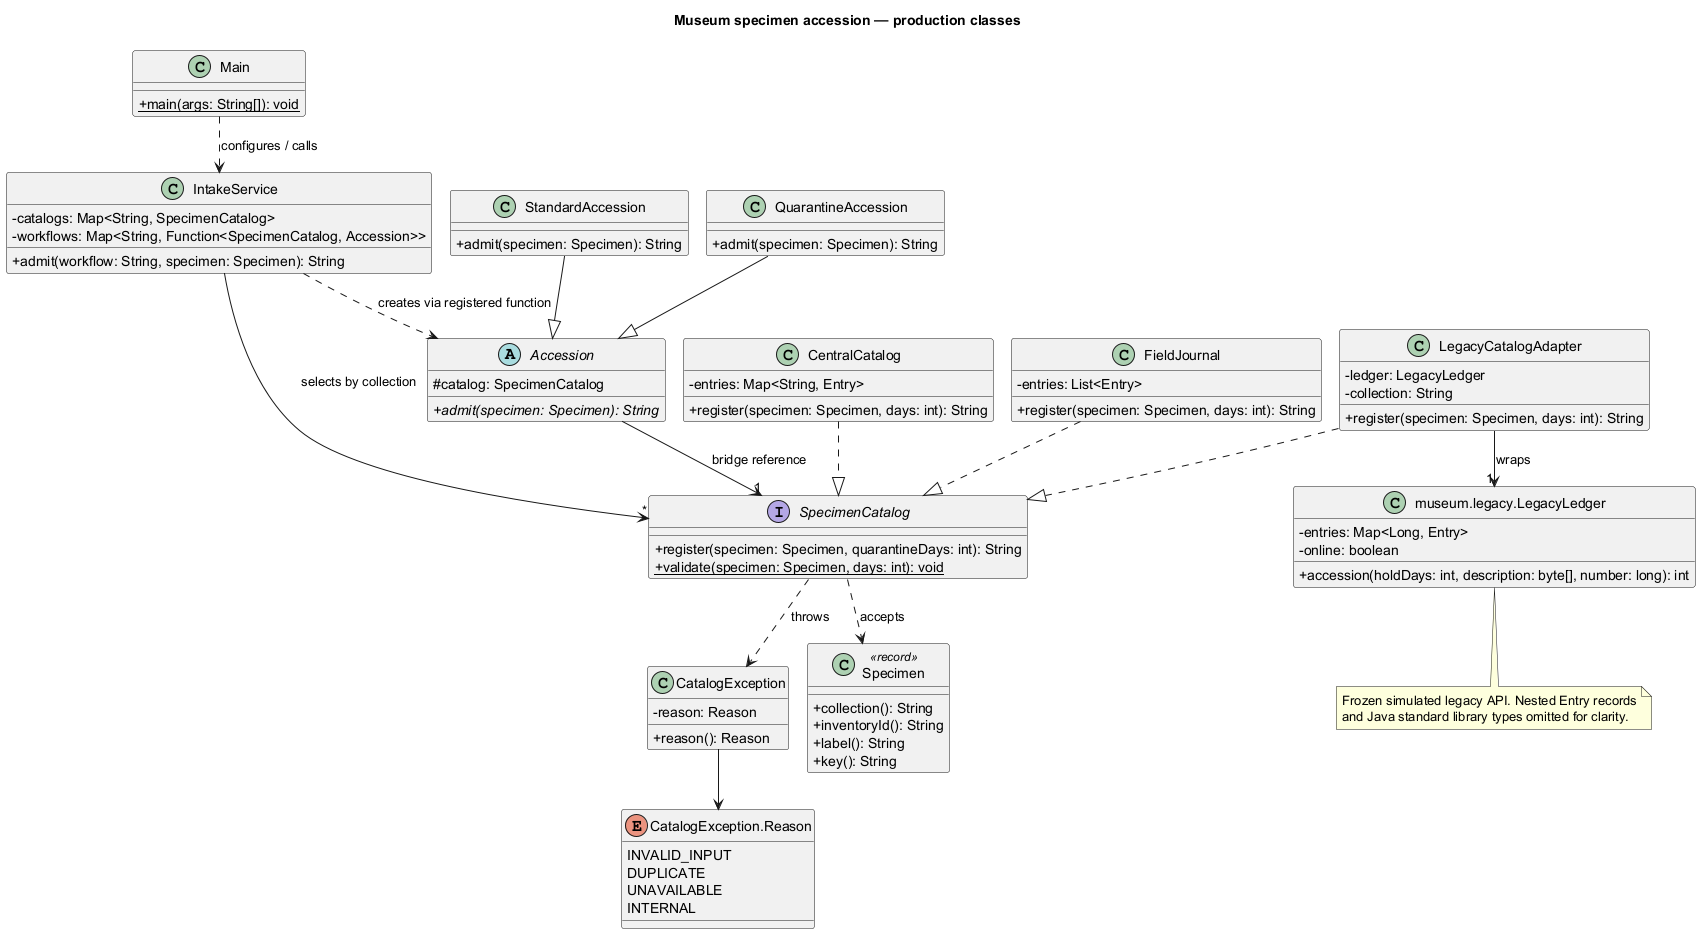

The diagram above was rendered by PlantUML. Its source (embedded in the PNG):
@startuml
!pragma layout smetana
title Museum specimen accession — production classes
skinparam classAttributeIconSize 0
class Main {
  +{static} main(args: String[]): void
}
class IntakeService {
  -catalogs: Map<String, SpecimenCatalog>
  -workflows: Map<String, Function<SpecimenCatalog, Accession>>
  +admit(workflow: String, specimen: Specimen): String
}
abstract class Accession {
  #catalog: SpecimenCatalog
  +{abstract} admit(specimen: Specimen): String
}
class StandardAccession {
  +admit(specimen: Specimen): String
}
class QuarantineAccession {
  +admit(specimen: Specimen): String
}
interface SpecimenCatalog {
  +register(specimen: Specimen, quarantineDays: int): String
  +{static} validate(specimen: Specimen, days: int): void
}
class CentralCatalog {
  -entries: Map<String, Entry>
  +register(specimen: Specimen, days: int): String
}
class FieldJournal {
  -entries: List<Entry>
  +register(specimen: Specimen, days: int): String
}
class LegacyCatalogAdapter {
  -ledger: LegacyLedger
  -collection: String
  +register(specimen: Specimen, days: int): String
}
class "museum.legacy.LegacyLedger" as LegacyLedger {
  -entries: Map<Long, Entry>
  -online: boolean
  +accession(holdDays: int, description: byte[], number: long): int
}
class Specimen <<record>> {
  +collection(): String
  +inventoryId(): String
  +label(): String
  +key(): String
}
class CatalogException {
  -reason: Reason
  +reason(): Reason
}
enum "CatalogException.Reason" as Reason {
  INVALID_INPUT
  DUPLICATE
  UNAVAILABLE
  INTERNAL
}
Main ..> IntakeService : configures / calls
IntakeService --> "*" SpecimenCatalog : selects by collection
IntakeService ..> Accession : creates via registered function
Accession --> "1" SpecimenCatalog : bridge reference
StandardAccession --|> Accession
QuarantineAccession --|> Accession
CentralCatalog ..|> SpecimenCatalog
FieldJournal ..|> SpecimenCatalog
LegacyCatalogAdapter ..|> SpecimenCatalog
LegacyCatalogAdapter --> "1" LegacyLedger : wraps
SpecimenCatalog ..> Specimen : accepts
SpecimenCatalog ..> CatalogException : throws
CatalogException --> Reason
note bottom of LegacyLedger
  Frozen simulated legacy API. Nested Entry records
  and Java standard library types omitted for clarity.
end note
@enduml